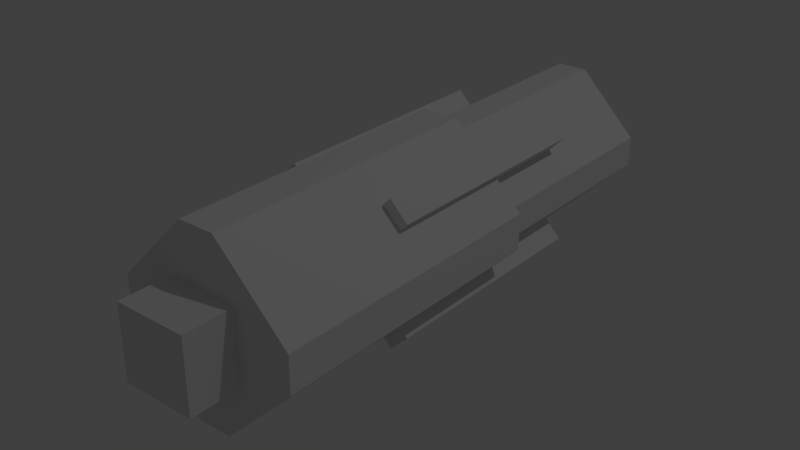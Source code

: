 # Source: small_plasma_thruster.blend  (saved by Blender 2.76.0; exported with 4.5.12 LTS)
import bpy
from mathutils import Matrix  # noqa: F401  (used for matrix-valued properties, if any)

bpy.ops.wm.read_factory_settings(use_empty=True)
scene = bpy.context.scene
scene.name = 'Scene'

# ---- collections
col_collection_1 = bpy.data.collections.new('Collection 1'); scene.collection.children.link(col_collection_1)

# ---- world
world_world = bpy.data.worlds.new('World'); scene.world = world_world
world_world.color = (0.05088, 0.05088, 0.05088)
world_world.use_sun_shadow = False
world_world.sun_shadow_jitter_overblur = 0.0
world_world.cycles.sampling_method = 'MANUAL'
world_world.cycles.sample_map_resolution = 256

# ---- lights
light_lamp = bpy.data.lights.new('Lamp', 'POINT')
light_lamp.transmission_factor = 0.0
light_lamp.cutoff_distance = 30.0
light_lamp.energy = 100.0
light_lamp.shadow_buffer_clip_start = 1.001
light_lamp.shadow_soft_size = 0.1
light_lamp.shadow_maximum_resolution = 0.006
light_lamp.use_absolute_resolution = True
light_lamp.cycles.use_multiple_importance_sampling = False

# ---- meshes
me_meshmesh_001 = bpy.data.meshes.new('MeshMesh.001')
me_meshmesh_001.from_pydata([(0.376, 0.3744, 1.299), (-0.3769, -0.3785, 1.299), (0.3762, -0.3787, 1.299), (-0.3771, 0.3746, 1.299), (0.7893, -0.1592, -1.276), (0.1573, -0.7912, -1.276), (0.53, -0.00203, -1.276), (-0.0004389, -0.5319, -1.276), (0.7893, -0.1592, -0.252), (0.1573, -0.7912, -1.276), (0.7893, -0.1592, -1.276), (0.1573, -0.7912, -0.252), (0.1573, 0.7871, -1.276), (-0.0004389, 0.5279, -1.276), (0.7893, 0.1552, -1.276), (0.1573, 0.7871, -0.252), (0.7893, 0.1552, -0.252), (0.1573, 0.7871, -1.276), (0.7893, 0.1552, -1.276), (0.9449, -0.1903, 1.072), (0.9449, 0.1862, -0.252), (0.9449, 0.1862, 1.072), (0.9449, -0.1903, -0.252), (-0.1892, -0.9469, 1.072), (0.1883, -0.9469, -0.252), (0.1883, -0.9469, 1.072), (-0.1892, -0.9469, -0.252), (-0.1582, 0.7871, -0.252), (0.1573, 0.7871, -1.276), (-0.1582, 0.7871, -1.276), (0.1573, 0.7871, -0.252), (-0.1582, -0.7912, -0.252), (0.1573, -0.7912, -1.276), (0.1573, -0.7912, -0.252), (-0.1582, -0.7912, -1.276), (0.7893, -0.1592, -0.252), (0.7893, 0.1552, -1.276), (0.7893, 0.1552, -0.252), (0.7893, -0.1592, -1.276), (-0.0004389, -0.5319, -0.252), (0.53, -0.00203, -1.276), (-0.0004389, -0.5319, -1.276), (0.53, -0.00203, -0.252), (-0.0004389, 0.5279, -0.252), (0.53, -0.00203, -1.276), (0.53, -0.00203, -0.252), (-0.0004389, 0.5279, -1.276), (-0.1582, 0.7871, -1.276), (-0.1582, -0.7912, -1.276), (-0.5309, -0.00203, -1.276), (-0.7901, -0.1592, -1.276), (-0.7901, -0.1592, -0.252), (-0.1582, -0.7912, -1.276), (-0.1582, -0.7912, -0.252), (-0.7901, -0.1592, -1.276), (-0.7901, 0.1552, -1.276), (-0.1582, 0.7871, -0.252), (-0.1582, 0.7871, -1.276), (-0.7901, 0.1552, -0.252), (-0.7901, 0.1552, -1.276), (-0.7901, 0.1552, -0.252), (-0.7901, -0.1592, -1.276), (-0.7901, -0.1592, -0.252), (-0.7901, 0.1552, -1.276), (-0.0004389, -0.5319, -0.252), (-0.5309, -0.00203, -1.276), (-0.5309, -0.00203, -0.252), (-0.0004389, -0.5319, -1.276), (-0.5309, -0.00203, -0.252), (-0.0004389, 0.5279, -1.276), (-0.0004389, 0.5279, -0.252), (-0.5309, -0.00203, -1.276), (-0.1892, 0.9428, 1.072), (0.1883, 0.9428, -0.252), (-0.1892, 0.9428, -0.252), (0.1883, 0.9428, 1.072), (0.9449, -0.1903, 1.072), (0.1883, -0.9469, -0.252), (0.9449, -0.1903, -0.252), (0.1883, -0.9469, 1.072), (0.1883, 0.9428, -0.252), (0.1883, 0.9428, 1.072), (0.9449, 0.1862, 1.072), (0.9449, 0.1862, -0.252), (-0.9458, -0.1903, 1.072), (-0.1892, -0.9469, -0.252), (-0.1892, -0.9469, 1.072), (-0.9458, -0.1903, -0.252), (-0.9458, 0.1862, -0.252), (-0.9458, 0.1862, 1.072), (-0.1892, 0.9428, 1.072), (-0.1892, 0.9428, -0.252), (0.3762, -0.3787, 1.299), (-0.3769, -0.3785, 1.299), (-0.3769, -0.3785, 1.072), (0.3762, -0.3787, 1.072), (0.3762, -0.3787, 1.299), (0.376, 0.3744, 1.072), (0.376, 0.3744, 1.299), (0.3762, -0.3787, 1.072), (-0.3771, 0.3746, 1.299), (0.376, 0.3744, 1.299), (0.376, 0.3744, 1.072), (-0.3771, 0.3746, 1.072), (-0.3771, 0.3746, 1.299), (-0.3769, -0.3785, 1.072), (-0.3769, -0.3785, 1.299), (-0.3771, 0.3746, 1.072), (-0.1892, -0.9469, 1.072), (-0.1892, 0.9428, 1.072), (-0.9458, -0.1903, 1.072), (0.1883, 0.9428, 1.072), (0.9449, -0.1903, 1.072), (0.9449, 0.1862, 1.072), (0.1883, -0.9469, 1.072), (-0.9458, 0.1862, 1.072), (-0.9458, -0.1903, 1.072), (-0.9458, 0.1862, -0.252), (-0.9458, -0.1903, -0.252), (-0.9458, 0.1862, 1.072), (0.562, -0.7491, 0.3623), (0.562, -0.749, -0.7156), (0.7471, -0.5639, 0.3623), (0.7471, -0.564, -0.7156), (0.7471, -0.564, -0.7156), (0.3808, -0.5677, -0.7156), (0.5658, -0.3827, -0.7156), (0.562, -0.749, -0.7156), (0.5658, -0.3827, 0.3623), (0.7471, -0.564, -0.7156), (0.5658, -0.3827, -0.7156), (0.7471, -0.5639, 0.3623), (0.562, -0.749, -0.7156), (0.562, -0.7491, 0.3623), (0.3808, -0.5677, 0.3623), (0.3808, -0.5677, -0.7156), (-0.7475, -0.5644, 0.3623), (-0.7474, -0.5645, -0.7156), (-0.5623, -0.7496, 0.3623), (-0.5624, -0.7495, -0.7156), (-0.3811, -0.5683, -0.7156), (-0.7474, -0.5645, -0.7156), (-0.5661, -0.3832, -0.7156), (-0.5624, -0.7495, -0.7156), (-0.3811, -0.5683, 0.3623), (-0.5624, -0.7495, -0.7156), (-0.3811, -0.5683, -0.7156), (-0.5623, -0.7496, 0.3623), (-0.7474, -0.5645, -0.7156), (-0.7475, -0.5644, 0.3623), (-0.5661, -0.3832, 0.3623), (-0.5661, -0.3832, -0.7156), (0.7466, 0.5604, 0.3623), (0.7465, 0.5604, -0.7156), (0.5614, 0.7455, 0.3623), (0.5615, 0.7455, -0.7156), (0.5653, 0.3792, -0.7156), (0.5615, 0.7455, -0.7156), (0.7465, 0.5604, -0.7156), (0.3802, 0.5642, -0.7156), (0.3802, 0.5642, 0.3623), (0.5615, 0.7455, -0.7156), (0.3802, 0.5642, -0.7156), (0.5614, 0.7455, 0.3623), (0.7465, 0.5604, -0.7156), (0.7466, 0.5604, 0.3623), (0.5653, 0.3792, 0.3623), (0.5653, 0.3792, -0.7156), (-0.5628, 0.745, 0.3623), (-0.5629, 0.7449, -0.7156), (-0.748, 0.5599, 0.3623), (-0.7479, 0.5599, -0.7156), (-0.7479, 0.5599, -0.7156), (-0.5629, 0.7449, -0.7156), (-0.3817, 0.5637, -0.7156), (-0.5667, 0.3786, -0.7156), (-0.5667, 0.3786, 0.3623), (-0.7479, 0.5599, -0.7156), (-0.5667, 0.3786, -0.7156), (-0.748, 0.5599, 0.3623), (-0.5629, 0.7449, -0.7156), (-0.5628, 0.745, 0.3623), (-0.3817, 0.5637, 0.3623), (-0.3817, 0.5637, -0.7156), (-0.5667, 0.3786, 0.3623), (-0.3817, 0.5637, 0.3623), (-0.748, 0.5599, 0.3623), (-0.5628, 0.745, 0.3623), (0.7466, 0.5604, 0.3623), (0.5614, 0.7455, 0.3623), (0.5653, 0.3792, 0.3623), (0.3802, 0.5642, 0.3623), (0.7471, -0.5639, 0.3623), (0.3808, -0.5677, 0.3623), (0.562, -0.7491, 0.3623), (0.5658, -0.3827, 0.3623), (-0.5661, -0.3832, 0.3623), (-0.5623, -0.7496, 0.3623), (-0.3811, -0.5683, 0.3623), (-0.7475, -0.5644, 0.3623), (0.9449, -0.1903, -0.252), (0.1883, 0.9428, -0.252), (0.9449, 0.1862, -0.252), (-0.1892, 0.9428, -0.252), (0.1883, -0.9469, -0.252), (-0.1892, -0.9469, -0.252), (-0.9458, -0.1903, -0.252), (-0.9458, 0.1862, -0.252)], [], [(0, 1, 2), (1, 0, 3), (4, 5, 6), (6, 5, 7), (8, 9, 10), (9, 8, 11), (12, 6, 13), (6, 12, 14), (15, 16, 17), (16, 18, 17), (19, 20, 21), (20, 19, 22), (23, 24, 25), (24, 23, 26), (27, 28, 29), (28, 27, 30), (31, 32, 33), (32, 31, 34), (35, 36, 37), (36, 35, 38), (39, 40, 41), (40, 39, 42), (43, 44, 45), (44, 43, 46), (6, 14, 4), (47, 12, 13), (7, 5, 48), (49, 7, 48), (49, 48, 50), (51, 52, 53), (52, 51, 54), (47, 49, 55), (49, 47, 13), (56, 57, 58), (58, 57, 59), (60, 61, 62), (61, 60, 63), (64, 65, 66), (65, 64, 67), (68, 69, 70), (69, 68, 71), (49, 50, 55), (72, 73, 74), (73, 72, 75), (76, 77, 78), (77, 76, 79), (80, 81, 82), (82, 83, 80), (84, 85, 86), (85, 84, 87), (88, 89, 90), (90, 91, 88), (92, 93, 94), (92, 94, 95), (96, 97, 98), (97, 96, 99), (100, 101, 102), (100, 102, 103), (104, 105, 106), (105, 104, 107), (108, 109, 110), (111, 112, 113), (109, 114, 111), (109, 115, 110), (111, 114, 112), (114, 109, 108), (116, 117, 118), (117, 116, 119), (120, 121, 122), (122, 121, 123), (124, 125, 126), (125, 124, 127), (128, 129, 130), (129, 128, 131), (132, 133, 134), (134, 135, 132), (136, 137, 138), (138, 137, 139), (140, 141, 142), (141, 140, 143), (144, 145, 146), (145, 144, 147), (148, 149, 150), (150, 151, 148), (152, 153, 154), (154, 153, 155), (156, 157, 158), (157, 156, 159), (160, 161, 162), (161, 160, 163), (164, 165, 166), (166, 167, 164), (168, 169, 170), (170, 169, 171), (172, 173, 174), (174, 175, 172), (176, 177, 178), (177, 176, 179), (180, 181, 182), (182, 183, 180), (184, 185, 186), (185, 187, 186), (188, 189, 190), (190, 189, 191), (192, 193, 194), (193, 192, 195), (196, 197, 198), (197, 196, 199), (200, 201, 202), (203, 204, 205), (204, 203, 201), (206, 203, 205), (203, 206, 207), (201, 200, 204)])
_uv = me_meshmesh_001.uv_layers.new(name='UVMap')
_uv.uv.foreach_set('vector', [0.26, 0.9324, 0.4062, 0.7832, 0.4062, 0.9324, 0.4062, 0.7832, 0.26, 0.9324, 0.26, 0.7831, 9.257e-08, 0.539, 0.0, 0.3619, 0.05717, 0.5247, 0.05717, 0.5247, 0.0, 0.3619, 0.05725, 0.3761, 0.607, 0.7831, 0.4335, 0.5802, 0.607, 0.5802, 0.4335, 0.5802, 0.607, 0.7831, 0.4335, 0.7831, 0.2167, 0.5831, 0.05717, 0.5247, 0.2027, 0.5246, 0.05717, 0.5247, 0.2167, 0.5831, 0.04316, 0.5831, 0.26, 0.5802, 0.4335, 0.5802, 0.26, 0.7831, 0.4335, 0.5802, 0.4335, 0.7831, 0.26, 0.7831, 1.0, 0.5802, 0.9483, 0.8426, 0.9483, 0.5802, 0.9483, 0.8426, 1.0, 0.5802, 1.0, 0.8426, 0.9439, 7.323e-07, 0.892, 0.2625, 0.892, 0.0, 0.892, 0.2625, 0.9439, 7.323e-07, 0.9439, 0.2625, 0.8037, 0.9861, 0.7604, 0.7831, 0.8037, 0.7831, 0.7604, 0.7831, 0.8037, 0.9861, 0.7604, 0.9861, 0.7171, 0.9861, 0.7604, 0.7831, 0.7604, 0.9861, 0.7604, 0.7831, 0.7171, 0.9861, 0.7171, 0.7831, 0.8037, 0.9861, 0.8469, 0.7831, 0.8469, 0.9861, 0.8469, 0.7831, 0.8037, 0.9861, 0.8037, 0.7831, 0.9252, 0.5207, 0.8223, 0.3177, 0.9252, 0.3177, 0.8223, 0.3177, 0.9252, 0.5207, 0.8223, 0.5207, 0.2484, 0.5831, 0.1456, 0.786, 0.1456, 0.5831, 0.1456, 0.786, 0.2484, 0.5831, 0.2484, 0.786, 0.05717, 0.5247, 0.04316, 0.5831, 9.257e-08, 0.539, 0.26, 0.5389, 0.2167, 0.5831, 0.2027, 0.5246, 0.05725, 0.3761, 0.0, 0.3619, 0.04331, 0.3177, 0.2028, 0.3761, 0.05725, 0.3761, 0.04331, 0.3177, 0.2028, 0.3761, 0.04331, 0.3177, 0.2168, 0.3177, 0.7525, 0.7831, 0.8752, 0.5802, 0.8752, 0.7831, 0.8752, 0.5802, 0.7525, 0.7831, 0.7525, 0.5802, 0.26, 0.5389, 0.2028, 0.3761, 0.26, 0.3618, 0.2028, 0.3761, 0.26, 0.5389, 0.2027, 0.5246, 0.7693, 0.203, 0.7693, 0.0, 0.892, 0.203, 0.892, 0.203, 0.7693, 0.0, 0.892, 7.087e-08, 0.4062, 0.9861, 0.4672, 0.7831, 0.4672, 0.9861, 0.4672, 0.7831, 0.4062, 0.9861, 0.4062, 0.7831, 0.0, 0.786, 0.1456, 0.5831, 0.1456, 0.786, 0.1456, 0.5831, 0.0, 0.786, 5.786e-09, 0.5831, 0.7525, 0.5802, 0.607, 0.7831, 0.607, 0.5802, 0.607, 0.7831, 0.7525, 0.5802, 0.7525, 0.7831, 0.2028, 0.3761, 0.2168, 0.3177, 0.26, 0.3618, 0.9957, 0.2625, 0.9439, 6.969e-07, 0.9957, 0.0, 0.9439, 6.969e-07, 0.9957, 0.2625, 0.9439, 0.2625, 0.6754, 0.5802, 0.4677, 0.3177, 0.6754, 0.3177, 0.4677, 0.3177, 0.6754, 0.5802, 0.4677, 0.5802, 0.4677, 0.3177, 0.4677, 0.5802, 0.26, 0.5802, 0.26, 0.5802, 0.26, 0.3177, 0.4677, 0.3177, 0.7693, 0.0, 0.6225, 0.2625, 0.6225, 0.0, 0.6225, 0.2625, 0.7693, 0.0, 0.7693, 0.2625, 0.8223, 0.3177, 0.8223, 0.5802, 0.6754, 0.5802, 0.6754, 0.5802, 0.6754, 0.3177, 0.8223, 0.3177, 0.8752, 0.9481, 0.8752, 0.8426, 0.9191, 0.8426, 0.8752, 0.9481, 0.9191, 0.8426, 0.9191, 0.9481, 0.8133, 0.203, 0.8572, 0.3085, 0.8133, 0.3085, 0.8572, 0.3085, 0.8133, 0.203, 0.8572, 0.203, 0.7693, 0.3085, 0.7693, 0.203, 0.8133, 0.203, 0.7693, 0.3085, 0.8133, 0.203, 0.8133, 0.3085, 0.2566, 0.9353, 0.2127, 0.786, 0.2566, 0.786, 0.2127, 0.786, 0.2566, 0.9353, 0.2127, 0.9353, 0.0, 0.0529, 0.2594, 0.3177, 1.041e-07, 0.2649, 0.3112, 0.2648, 0.2595, 2.126e-07, 0.3112, 0.05275, 0.2594, 0.3177, 0.05182, 0.0, 0.3112, 0.2648, 0.2594, 0.3177, 0.05168, 0.3177, 1.041e-07, 0.2649, 0.3112, 0.2648, 0.05182, 0.0, 0.2595, 2.126e-07, 0.05182, 0.0, 0.2594, 0.3177, 0.0, 0.0529, 0.8752, 0.5802, 0.9483, 0.8426, 0.8752, 0.8426, 0.9483, 0.8426, 0.8752, 0.5802, 0.9483, 0.5802, 0.4672, 0.9967, 0.4672, 0.7831, 0.5181, 0.9967, 0.5181, 0.9967, 0.4672, 0.7831, 0.518, 0.7831, 0.3595, 0.9324, 0.3097, 0.9843, 0.3097, 0.9324, 0.3097, 0.9843, 0.3595, 0.9324, 0.3595, 0.9843, 0.5678, 0.7831, 0.6176, 0.9967, 0.5678, 0.9967, 0.6176, 0.9967, 0.5678, 0.7831, 0.6176, 0.7831, 0.07191, 0.9997, 0.07189, 0.786, 0.1071, 0.786, 0.1071, 0.786, 0.1071, 0.9997, 0.07191, 0.9997, 0.0, 0.9997, 1.597e-05, 0.786, 0.03595, 0.9997, 0.03595, 0.9997, 1.597e-05, 0.786, 0.03594, 0.786, 0.8752, 0.9481, 0.925, 1.0, 0.8752, 1.0, 0.925, 1.0, 0.8752, 0.9481, 0.925, 0.9481, 0.6673, 0.9967, 0.6176, 0.7831, 0.6673, 0.7831, 0.6176, 0.7831, 0.6673, 0.9967, 0.6176, 0.9967, 0.1775, 0.9997, 0.1775, 0.786, 0.2127, 0.786, 0.2127, 0.786, 0.2127, 0.9997, 0.1775, 0.9997, 0.9252, 0.5313, 0.9252, 0.3177, 0.976, 0.5313, 0.976, 0.5313, 0.9252, 0.3177, 0.976, 0.3177, 0.9418, 0.2625, 0.892, 0.3143, 0.892, 0.2625, 0.892, 0.3143, 0.9418, 0.2625, 0.9418, 0.3143, 0.1071, 0.786, 0.1423, 0.9997, 0.1071, 0.9997, 0.1423, 0.9997, 0.1071, 0.786, 0.1423, 0.786, 0.5678, 0.7831, 0.5678, 0.9967, 0.5181, 0.9967, 0.5181, 0.9967, 0.5181, 0.7831, 0.5678, 0.7831, 0.07189, 0.786, 0.07188, 0.9997, 0.03595, 0.786, 0.03595, 0.786, 0.07188, 0.9997, 0.03596, 0.9997, 0.26, 0.9843, 0.26, 0.9324, 0.3097, 0.9324, 0.3097, 0.9324, 0.3097, 0.9843, 0.26, 0.9843, 0.1423, 0.786, 0.1775, 0.9997, 0.1423, 0.9997, 0.1775, 0.9997, 0.1423, 0.786, 0.1775, 0.786, 0.7171, 0.7831, 0.7171, 0.9967, 0.6673, 0.9967, 0.6673, 0.9967, 0.6673, 0.7831, 0.7171, 0.7831, 0.6225, 0.3143, 0.6225, 0.2625, 0.6722, 0.3144, 0.6225, 0.2625, 0.6722, 0.2625, 0.6722, 0.3144, 0.8223, 0.5725, 0.8223, 0.5207, 0.8721, 0.5725, 0.8721, 0.5725, 0.8223, 0.5207, 0.8721, 0.5207, 0.8721, 0.5207, 0.9218, 0.5725, 0.8721, 0.5725, 0.9218, 0.5725, 0.8721, 0.5207, 0.9218, 0.5207, 0.722, 0.3143, 0.6722, 0.2625, 0.722, 0.2625, 0.6722, 0.2625, 0.722, 0.3143, 0.6722, 0.3144, 0.3629, 4.607e-07, 0.3112, 0.2648, 0.3112, 0.05275, 0.3631, 0.3177, 0.5706, 0.0, 0.6225, 0.0529, 0.5706, 0.0, 0.3631, 0.3177, 0.3112, 0.2648, 0.6225, 0.2649, 0.3631, 0.3177, 0.6225, 0.0529, 0.3631, 0.3177, 0.6225, 0.2649, 0.5708, 0.3177, 0.3112, 0.2648, 0.3629, 4.607e-07, 0.5706, 0.0])
me_meshmesh_001.use_remesh_preserve_volume = False
me_meshmesh_001.use_remesh_preserve_attributes = False
me_meshmesh_001.use_mirror_vertex_groups = False
me_meshmesh_001.update()

# ---- objects
ob_lamp = bpy.data.objects.new('Lamp', light_lamp)
ob_mesh_001 = bpy.data.objects.new('Mesh.001', me_meshmesh_001)

# ---- transforms, parenting, visibility, modifiers, constraints
ob_lamp.location = (4.076, 1.005, 5.904)
ob_lamp.rotation_euler = (0.6503, 0.05522, 1.866)
ob_lamp.lock_rotations_4d = False
ob_lamp.empty_display_type = 'ARROWS'
ob_lamp.color = (0.0, 0.0, 0.0, 0.0)
ob_lamp.lineart.crease_threshold = 0.0
ob_mesh_001.location = (0.0, 0.002194, 0.0)
ob_mesh_001.rotation_euler = (1.571, -0.0, 0.0)
ob_mesh_001.scale = (0.3677, 0.3677, 0.839)
ob_mesh_001.lineart.crease_threshold = 0.0
_vg = ob_mesh_001.vertex_groups.new(name='bone_root')
_vg = ob_mesh_001.vertex_groups.new(name='bone_turret')
_vg = ob_mesh_001.vertex_groups.new(name='bone_leftWing')
_vg = ob_mesh_001.vertex_groups.new(name='bone_rightWing')
_vg = ob_mesh_001.vertex_groups.new(name='bone_rightRecoil')
_vg = ob_mesh_001.vertex_groups.new(name='socket_rightMuzzle')
_vg = ob_mesh_001.vertex_groups.new(name='bone_leftRecoil')
_vg = ob_mesh_001.vertex_groups.new(name='socket_leftMuzzle')

# ---- collection membership
col_collection_1.objects.link(ob_lamp)
col_collection_1.objects.link(ob_mesh_001)

# ---- scene / render settings (as saved in the file)
scene.frame_start = 1; scene.frame_end = 250; scene.frame_set(1)
scene.render.engine = 'BLENDER_EEVEE_NEXT'
scene.render.resolution_percentage = 50
scene.render.dither_intensity = 0.0
scene.cycles.use_denoising = False
scene.cycles.samples = 10
scene.cycles.sampling_pattern = 'TABULATED_SOBOL'
scene.cycles.light_sampling_threshold = 0.0
scene.cycles.use_adaptive_sampling = False
scene.cycles.use_light_tree = False
scene.cycles.blur_glossy = 0.0
scene.cycles.pixel_filter_type = 'GAUSSIAN'
scene.cycles.sample_clamp_indirect = 0.0
scene.view_settings.view_transform = 'Standard'
bpy.context.view_layer.update()

# ---- added for rendering (the .blend has no active camera): camera
cam_auto = bpy.data.cameras.new('AutoCamera')
cam_auto.lens = 50.0
cam_auto.sensor_width = 36.0
cam_auto.clip_end = 1000.0
ob_auto_camera = bpy.data.objects.new('AutoCamera', cam_auto)
scene.collection.objects.link(ob_auto_camera)
ob_auto_camera.location = (2.19581, -2.64242, 1.75603)
ob_auto_camera.rotation_euler = (1.09748, -7.21219e-08, 0.694738)
scene.camera = ob_auto_camera
bpy.context.view_layer.update()
